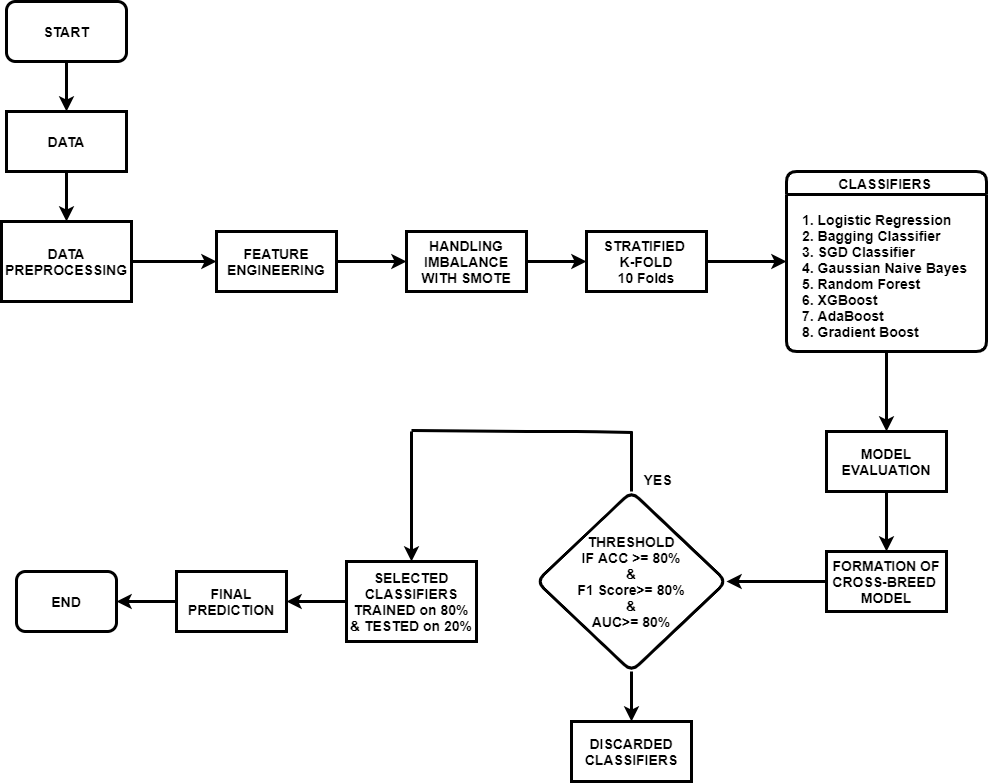

The diagram above was exported from draw.io. Its source (the exported page's mxGraphModel, read from the mxfile embedded in the PNG):
<mxGraphModel dx="1038" dy="521" grid="1" gridSize="10" guides="1" tooltips="1" connect="1" arrows="1" fold="1" page="1" pageScale="1" pageWidth="1100" pageHeight="850" math="0" shadow="0">
  <root>
    <mxCell id="0" />
    <mxCell id="1" parent="0" />
    <mxCell id="pNovnvoNCWSApQyPsFaG-2" style="edgeStyle=orthogonalEdgeStyle;rounded=0;orthogonalLoop=1;jettySize=auto;html=1;exitX=0.5;exitY=1;exitDx=0;exitDy=0;strokeWidth=3;" edge="1" parent="1" source="pNovnvoNCWSApQyPsFaG-1" target="pNovnvoNCWSApQyPsFaG-3">
      <mxGeometry relative="1" as="geometry">
        <mxPoint x="70" y="140" as="targetPoint" />
      </mxGeometry>
    </mxCell>
    <mxCell id="pNovnvoNCWSApQyPsFaG-1" value="&lt;font style=&quot;font-size: 14px&quot;&gt;&lt;b&gt;START&lt;/b&gt;&lt;/font&gt;" style="rounded=1;whiteSpace=wrap;html=1;strokeWidth=3;" vertex="1" parent="1">
      <mxGeometry x="10" y="10" width="120" height="60" as="geometry" />
    </mxCell>
    <mxCell id="pNovnvoNCWSApQyPsFaG-9" style="edgeStyle=orthogonalEdgeStyle;rounded=0;orthogonalLoop=1;jettySize=auto;html=1;entryX=0.5;entryY=0;entryDx=0;entryDy=0;strokeWidth=3;" edge="1" parent="1" source="pNovnvoNCWSApQyPsFaG-3" target="pNovnvoNCWSApQyPsFaG-5">
      <mxGeometry relative="1" as="geometry" />
    </mxCell>
    <mxCell id="pNovnvoNCWSApQyPsFaG-3" value="&lt;font size=&quot;1&quot;&gt;&lt;b style=&quot;font-size: 14px&quot;&gt;DATA&lt;/b&gt;&lt;/font&gt;" style="rounded=0;whiteSpace=wrap;html=1;strokeWidth=3;" vertex="1" parent="1">
      <mxGeometry x="10" y="120" width="120" height="60" as="geometry" />
    </mxCell>
    <mxCell id="pNovnvoNCWSApQyPsFaG-11" style="edgeStyle=orthogonalEdgeStyle;rounded=0;orthogonalLoop=1;jettySize=auto;html=1;exitX=1;exitY=0.5;exitDx=0;exitDy=0;entryX=0;entryY=0.5;entryDx=0;entryDy=0;strokeWidth=3;" edge="1" parent="1" source="pNovnvoNCWSApQyPsFaG-5" target="pNovnvoNCWSApQyPsFaG-10">
      <mxGeometry relative="1" as="geometry" />
    </mxCell>
    <mxCell id="pNovnvoNCWSApQyPsFaG-5" value="&lt;b&gt;&lt;font style=&quot;font-size: 14px&quot;&gt;DATA PREPROCESSING&lt;/font&gt;&lt;/b&gt;" style="rounded=0;whiteSpace=wrap;html=1;strokeWidth=3;" vertex="1" parent="1">
      <mxGeometry x="5" y="230" width="130" height="80" as="geometry" />
    </mxCell>
    <mxCell id="pNovnvoNCWSApQyPsFaG-13" style="edgeStyle=orthogonalEdgeStyle;rounded=0;orthogonalLoop=1;jettySize=auto;html=1;exitX=1;exitY=0.5;exitDx=0;exitDy=0;entryX=0;entryY=0.5;entryDx=0;entryDy=0;strokeWidth=3;" edge="1" parent="1" source="pNovnvoNCWSApQyPsFaG-10" target="pNovnvoNCWSApQyPsFaG-12">
      <mxGeometry relative="1" as="geometry" />
    </mxCell>
    <mxCell id="pNovnvoNCWSApQyPsFaG-10" value="&lt;b&gt;&lt;font style=&quot;font-size: 14px&quot;&gt;FEATURE ENGINEERING&lt;/font&gt;&lt;/b&gt;" style="rounded=0;whiteSpace=wrap;html=1;strokeWidth=3;" vertex="1" parent="1">
      <mxGeometry x="220" y="240" width="120" height="60" as="geometry" />
    </mxCell>
    <mxCell id="pNovnvoNCWSApQyPsFaG-15" style="edgeStyle=orthogonalEdgeStyle;rounded=0;orthogonalLoop=1;jettySize=auto;html=1;exitX=1;exitY=0.5;exitDx=0;exitDy=0;entryX=0;entryY=0.5;entryDx=0;entryDy=0;strokeWidth=3;" edge="1" parent="1" source="pNovnvoNCWSApQyPsFaG-12" target="pNovnvoNCWSApQyPsFaG-14">
      <mxGeometry relative="1" as="geometry" />
    </mxCell>
    <mxCell id="pNovnvoNCWSApQyPsFaG-12" value="&lt;font style=&quot;font-size: 14px&quot;&gt;&lt;b&gt;HANDLING IMBALANCE WITH SMOTE&lt;/b&gt;&lt;/font&gt;" style="rounded=0;whiteSpace=wrap;html=1;strokeWidth=3;" vertex="1" parent="1">
      <mxGeometry x="410" y="240" width="120" height="60" as="geometry" />
    </mxCell>
    <mxCell id="pNovnvoNCWSApQyPsFaG-20" style="edgeStyle=orthogonalEdgeStyle;rounded=0;orthogonalLoop=1;jettySize=auto;html=1;exitX=1;exitY=0.5;exitDx=0;exitDy=0;entryX=0;entryY=0.5;entryDx=0;entryDy=0;strokeWidth=3;" edge="1" parent="1" source="pNovnvoNCWSApQyPsFaG-14" target="pNovnvoNCWSApQyPsFaG-19">
      <mxGeometry relative="1" as="geometry" />
    </mxCell>
    <mxCell id="pNovnvoNCWSApQyPsFaG-14" value="&lt;font style=&quot;font-size: 14px&quot;&gt;&lt;b&gt;STRATIFIED &lt;br&gt;K-FOLD&lt;br&gt;10 Folds&lt;/b&gt;&lt;/font&gt;" style="rounded=0;whiteSpace=wrap;html=1;strokeWidth=3;" vertex="1" parent="1">
      <mxGeometry x="590" y="240" width="120" height="60" as="geometry" />
    </mxCell>
    <mxCell id="pNovnvoNCWSApQyPsFaG-27" style="edgeStyle=orthogonalEdgeStyle;rounded=0;orthogonalLoop=1;jettySize=auto;html=1;entryX=0.5;entryY=0;entryDx=0;entryDy=0;fontSize=14;strokeWidth=3;" edge="1" parent="1" source="pNovnvoNCWSApQyPsFaG-19" target="pNovnvoNCWSApQyPsFaG-26">
      <mxGeometry relative="1" as="geometry" />
    </mxCell>
    <mxCell id="pNovnvoNCWSApQyPsFaG-19" value="&lt;font style=&quot;font-size: 14px&quot;&gt;CLASSIFIERS&amp;nbsp;&lt;/font&gt;" style="swimlane;rounded=1;strokeWidth=3;html=1;" vertex="1" parent="1">
      <mxGeometry x="790" y="180" width="200" height="180" as="geometry" />
    </mxCell>
    <mxCell id="pNovnvoNCWSApQyPsFaG-25" value="&lt;b&gt;1. Logistic Regression&lt;br&gt;2. Bagging Classifier&lt;br&gt;3. SGD Classifier&lt;br&gt;4. Gaussian Naive Bayes&lt;br&gt;5. Random Forest&lt;br&gt;6. XGBoost&lt;br&gt;7. AdaBoost&lt;br&gt;8. Gradient Boost&lt;br&gt;&lt;/b&gt;" style="text;strokeColor=none;fillColor=none;align=left;verticalAlign=top;spacingLeft=4;spacingRight=4;overflow=hidden;rotatable=0;points=[[0,0.5],[1,0.5]];portConstraint=eastwest;rounded=1;fontSize=14;html=1;strokeWidth=3;" vertex="1" parent="pNovnvoNCWSApQyPsFaG-19">
      <mxGeometry x="10" y="34" width="180" height="156" as="geometry" />
    </mxCell>
    <mxCell id="pNovnvoNCWSApQyPsFaG-29" style="edgeStyle=orthogonalEdgeStyle;rounded=0;orthogonalLoop=1;jettySize=auto;html=1;entryX=0.5;entryY=0;entryDx=0;entryDy=0;fontSize=14;strokeWidth=3;" edge="1" parent="1" source="pNovnvoNCWSApQyPsFaG-26" target="pNovnvoNCWSApQyPsFaG-28">
      <mxGeometry relative="1" as="geometry" />
    </mxCell>
    <mxCell id="pNovnvoNCWSApQyPsFaG-26" value="&lt;b&gt;MODEL&lt;br&gt;EVALUATION&lt;/b&gt;" style="rounded=0;whiteSpace=wrap;html=1;fontSize=14;strokeWidth=3;" vertex="1" parent="1">
      <mxGeometry x="830" y="440" width="120" height="60" as="geometry" />
    </mxCell>
    <mxCell id="pNovnvoNCWSApQyPsFaG-31" style="edgeStyle=orthogonalEdgeStyle;rounded=0;orthogonalLoop=1;jettySize=auto;html=1;entryX=1;entryY=0.5;entryDx=0;entryDy=0;fontSize=14;strokeWidth=3;" edge="1" parent="1" source="pNovnvoNCWSApQyPsFaG-28" target="pNovnvoNCWSApQyPsFaG-30">
      <mxGeometry relative="1" as="geometry" />
    </mxCell>
    <mxCell id="pNovnvoNCWSApQyPsFaG-28" value="&lt;b&gt;FORMATION OF CROSS-BREED&amp;nbsp;&lt;br&gt;MODEL&lt;/b&gt;" style="rounded=0;whiteSpace=wrap;html=1;fontSize=14;strokeWidth=3;" vertex="1" parent="1">
      <mxGeometry x="830" y="560" width="120" height="60" as="geometry" />
    </mxCell>
    <mxCell id="pNovnvoNCWSApQyPsFaG-45" value="" style="edgeStyle=orthogonalEdgeStyle;rounded=0;orthogonalLoop=1;jettySize=auto;html=1;fontSize=14;strokeWidth=3;" edge="1" parent="1" source="pNovnvoNCWSApQyPsFaG-30" target="pNovnvoNCWSApQyPsFaG-44">
      <mxGeometry relative="1" as="geometry" />
    </mxCell>
    <mxCell id="pNovnvoNCWSApQyPsFaG-30" value="&lt;b&gt;THRESHOLD&lt;br&gt;IF ACC &amp;gt;= 80%&lt;br&gt;&amp;amp;&lt;br&gt;F1 Score&amp;gt;= 80%&lt;br&gt;&amp;amp;&lt;br&gt;AUC&amp;gt;= 80%&lt;/b&gt;" style="rhombus;whiteSpace=wrap;html=1;rounded=1;fontSize=14;strokeWidth=3;" vertex="1" parent="1">
      <mxGeometry x="540" y="500" width="190" height="180" as="geometry" />
    </mxCell>
    <mxCell id="pNovnvoNCWSApQyPsFaG-32" value="" style="endArrow=none;html=1;fontSize=14;strokeWidth=3;" edge="1" parent="1">
      <mxGeometry width="50" height="50" relative="1" as="geometry">
        <mxPoint x="635" y="500" as="sourcePoint" />
        <mxPoint x="635" y="440" as="targetPoint" />
      </mxGeometry>
    </mxCell>
    <mxCell id="pNovnvoNCWSApQyPsFaG-43" value="&lt;b&gt;YES&lt;/b&gt;" style="edgeLabel;html=1;align=center;verticalAlign=middle;resizable=0;points=[];fontSize=14;" vertex="1" connectable="0" parent="pNovnvoNCWSApQyPsFaG-32">
      <mxGeometry x="-0.5533" y="2" relative="1" as="geometry">
        <mxPoint x="27" as="offset" />
      </mxGeometry>
    </mxCell>
    <mxCell id="pNovnvoNCWSApQyPsFaG-34" value="" style="endArrow=none;html=1;fontSize=14;strokeWidth=3;" edge="1" parent="1">
      <mxGeometry width="50" height="50" relative="1" as="geometry">
        <mxPoint x="415" y="439" as="sourcePoint" />
        <mxPoint x="636" y="441" as="targetPoint" />
        <Array as="points">
          <mxPoint x="540" y="440" />
          <mxPoint x="590" y="440" />
        </Array>
      </mxGeometry>
    </mxCell>
    <mxCell id="pNovnvoNCWSApQyPsFaG-36" value="" style="endArrow=classic;html=1;fontSize=14;entryX=0.5;entryY=0;entryDx=0;entryDy=0;strokeWidth=3;" edge="1" parent="1" target="pNovnvoNCWSApQyPsFaG-37">
      <mxGeometry width="50" height="50" relative="1" as="geometry">
        <mxPoint x="415" y="440" as="sourcePoint" />
        <mxPoint x="416" y="561" as="targetPoint" />
      </mxGeometry>
    </mxCell>
    <mxCell id="pNovnvoNCWSApQyPsFaG-39" style="edgeStyle=orthogonalEdgeStyle;rounded=0;orthogonalLoop=1;jettySize=auto;html=1;entryX=1;entryY=0.5;entryDx=0;entryDy=0;fontSize=14;strokeWidth=3;" edge="1" parent="1" source="pNovnvoNCWSApQyPsFaG-37" target="pNovnvoNCWSApQyPsFaG-38">
      <mxGeometry relative="1" as="geometry" />
    </mxCell>
    <mxCell id="pNovnvoNCWSApQyPsFaG-37" value="&lt;b&gt;SELECTED CLASSIFIERS TRAINED on 80%&lt;br&gt;&amp;amp; TESTED on 20%&lt;/b&gt;" style="rounded=0;whiteSpace=wrap;html=1;fontSize=14;strokeWidth=3;" vertex="1" parent="1">
      <mxGeometry x="350" y="570" width="130" height="80" as="geometry" />
    </mxCell>
    <mxCell id="pNovnvoNCWSApQyPsFaG-42" style="edgeStyle=orthogonalEdgeStyle;rounded=0;orthogonalLoop=1;jettySize=auto;html=1;entryX=1;entryY=0.5;entryDx=0;entryDy=0;fontSize=14;strokeWidth=3;" edge="1" parent="1" source="pNovnvoNCWSApQyPsFaG-38" target="pNovnvoNCWSApQyPsFaG-40">
      <mxGeometry relative="1" as="geometry" />
    </mxCell>
    <mxCell id="pNovnvoNCWSApQyPsFaG-38" value="&lt;b&gt;FINAL PREDICTION&lt;/b&gt;" style="rounded=0;whiteSpace=wrap;html=1;fontSize=14;strokeWidth=3;" vertex="1" parent="1">
      <mxGeometry x="180" y="580" width="110" height="60" as="geometry" />
    </mxCell>
    <mxCell id="pNovnvoNCWSApQyPsFaG-40" value="&lt;b&gt;END&lt;/b&gt;" style="rounded=1;whiteSpace=wrap;html=1;fontSize=14;strokeWidth=3;" vertex="1" parent="1">
      <mxGeometry x="20" y="580" width="100" height="60" as="geometry" />
    </mxCell>
    <mxCell id="pNovnvoNCWSApQyPsFaG-44" value="&lt;b&gt;DISCARDED CLASSIFIERS&lt;/b&gt;" style="rounded=0;whiteSpace=wrap;html=1;fontSize=14;strokeWidth=3;" vertex="1" parent="1">
      <mxGeometry x="575" y="730" width="120" height="60" as="geometry" />
    </mxCell>
  </root>
</mxGraphModel>